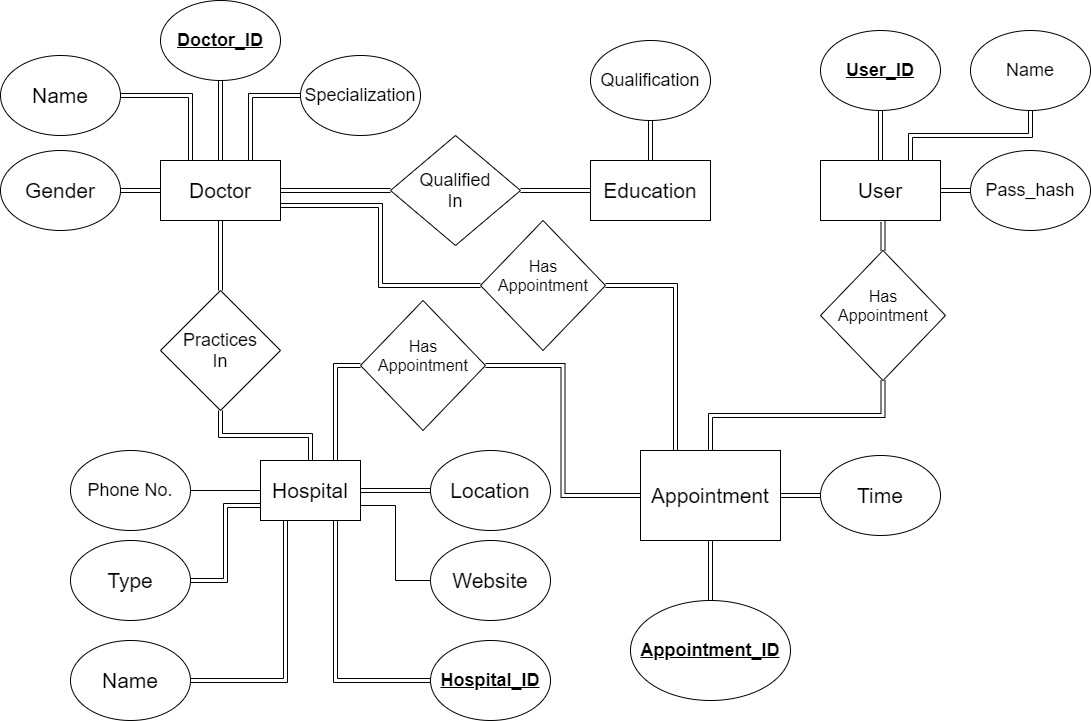

The diagram above was exported from draw.io. Its source (the exported page's mxGraphModel, read from the mxfile embedded in the PNG):
<mxGraphModel dx="1718" dy="450" grid="1" gridSize="10" guides="1" tooltips="1" connect="1" arrows="1" fold="1" page="1" pageScale="1" pageWidth="850" pageHeight="1100" math="0" shadow="0">
  <root>
    <mxCell id="0" />
    <mxCell id="1" parent="0" />
    <mxCell id="qUf2hzk51wOvBfaYsFrn-14" style="edgeStyle=orthogonalEdgeStyle;shape=link;rounded=0;orthogonalLoop=1;jettySize=auto;html=1;entryX=0;entryY=0.5;entryDx=0;entryDy=0;endArrow=none;endFill=0;" parent="1" source="qUf2hzk51wOvBfaYsFrn-1" target="qUf2hzk51wOvBfaYsFrn-13" edge="1">
      <mxGeometry relative="1" as="geometry" />
    </mxCell>
    <mxCell id="qUf2hzk51wOvBfaYsFrn-28" style="edgeStyle=orthogonalEdgeStyle;rounded=0;orthogonalLoop=1;jettySize=auto;html=1;endArrow=none;endFill=0;shape=link;" parent="1" source="qUf2hzk51wOvBfaYsFrn-1" target="qUf2hzk51wOvBfaYsFrn-17" edge="1">
      <mxGeometry relative="1" as="geometry" />
    </mxCell>
    <mxCell id="qUf2hzk51wOvBfaYsFrn-31" style="edgeStyle=orthogonalEdgeStyle;shape=link;rounded=0;orthogonalLoop=1;jettySize=auto;html=1;exitX=0.25;exitY=0;exitDx=0;exitDy=0;entryX=1;entryY=0.5;entryDx=0;entryDy=0;endArrow=none;endFill=0;" parent="1" source="qUf2hzk51wOvBfaYsFrn-1" target="qUf2hzk51wOvBfaYsFrn-2" edge="1">
      <mxGeometry relative="1" as="geometry" />
    </mxCell>
    <mxCell id="aDgKzdJbYjp73AF4PrSy-5" style="edgeStyle=orthogonalEdgeStyle;shape=link;rounded=0;orthogonalLoop=1;jettySize=auto;html=1;exitX=0.75;exitY=0;exitDx=0;exitDy=0;entryX=0;entryY=0.5;entryDx=0;entryDy=0;" parent="1" source="qUf2hzk51wOvBfaYsFrn-1" target="qUf2hzk51wOvBfaYsFrn-5" edge="1">
      <mxGeometry relative="1" as="geometry" />
    </mxCell>
    <mxCell id="aDgKzdJbYjp73AF4PrSy-7" style="edgeStyle=orthogonalEdgeStyle;shape=link;rounded=0;orthogonalLoop=1;jettySize=auto;html=1;exitX=0.5;exitY=0;exitDx=0;exitDy=0;entryX=0.5;entryY=1;entryDx=0;entryDy=0;" parent="1" source="qUf2hzk51wOvBfaYsFrn-1" target="aDgKzdJbYjp73AF4PrSy-6" edge="1">
      <mxGeometry relative="1" as="geometry" />
    </mxCell>
    <mxCell id="QnJc8o1o1DC_0JWr_s8W-10" style="edgeStyle=orthogonalEdgeStyle;shape=link;rounded=0;orthogonalLoop=1;jettySize=auto;html=1;exitX=1;exitY=0.75;exitDx=0;exitDy=0;entryX=0;entryY=0.5;entryDx=0;entryDy=0;" edge="1" parent="1" source="qUf2hzk51wOvBfaYsFrn-1" target="QnJc8o1o1DC_0JWr_s8W-7">
      <mxGeometry relative="1" as="geometry" />
    </mxCell>
    <mxCell id="qUf2hzk51wOvBfaYsFrn-1" value="&lt;font style=&quot;font-size: 21px&quot;&gt;Doctor&lt;/font&gt;" style="rounded=0;whiteSpace=wrap;html=1;" parent="1" vertex="1">
      <mxGeometry x="120" y="160" width="120" height="60" as="geometry" />
    </mxCell>
    <mxCell id="qUf2hzk51wOvBfaYsFrn-2" value="&lt;font style=&quot;font-size: 21px&quot;&gt;Name&lt;/font&gt;" style="ellipse;whiteSpace=wrap;html=1;" parent="1" vertex="1">
      <mxGeometry x="-40" y="55" width="120" height="80" as="geometry" />
    </mxCell>
    <mxCell id="qUf2hzk51wOvBfaYsFrn-5" value="&lt;font style=&quot;font-size: 18px&quot;&gt;Specialization&lt;/font&gt;" style="ellipse;whiteSpace=wrap;html=1;" parent="1" vertex="1">
      <mxGeometry x="260" y="55" width="120" height="80" as="geometry" />
    </mxCell>
    <mxCell id="qUf2hzk51wOvBfaYsFrn-9" value="&lt;font style=&quot;font-size: 21px&quot;&gt;Education&lt;/font&gt;" style="rounded=0;whiteSpace=wrap;html=1;" parent="1" vertex="1">
      <mxGeometry x="550" y="160" width="120" height="60" as="geometry" />
    </mxCell>
    <mxCell id="qUf2hzk51wOvBfaYsFrn-12" style="edgeStyle=orthogonalEdgeStyle;shape=link;rounded=0;orthogonalLoop=1;jettySize=auto;html=1;exitX=0.5;exitY=1;exitDx=0;exitDy=0;entryX=0.5;entryY=0;entryDx=0;entryDy=0;endArrow=none;endFill=0;" parent="1" source="qUf2hzk51wOvBfaYsFrn-11" target="qUf2hzk51wOvBfaYsFrn-9" edge="1">
      <mxGeometry relative="1" as="geometry" />
    </mxCell>
    <mxCell id="qUf2hzk51wOvBfaYsFrn-11" value="&lt;font style=&quot;font-size: 18px&quot;&gt;Qualification&lt;/font&gt;" style="ellipse;whiteSpace=wrap;html=1;" parent="1" vertex="1">
      <mxGeometry x="550" y="40" width="120" height="80" as="geometry" />
    </mxCell>
    <mxCell id="qUf2hzk51wOvBfaYsFrn-15" style="edgeStyle=orthogonalEdgeStyle;shape=link;rounded=0;orthogonalLoop=1;jettySize=auto;html=1;entryX=0;entryY=0.5;entryDx=0;entryDy=0;endArrow=none;endFill=0;" parent="1" source="qUf2hzk51wOvBfaYsFrn-13" target="qUf2hzk51wOvBfaYsFrn-9" edge="1">
      <mxGeometry relative="1" as="geometry" />
    </mxCell>
    <mxCell id="qUf2hzk51wOvBfaYsFrn-13" value="&lt;div style=&quot;font-size: 18px&quot;&gt;&lt;font style=&quot;font-size: 18px&quot;&gt;Qualified&lt;/font&gt;&lt;/div&gt;&lt;div style=&quot;font-size: 18px&quot;&gt;&lt;font style=&quot;font-size: 18px&quot;&gt;In&lt;/font&gt;&lt;br&gt;&lt;/div&gt;" style="rhombus;whiteSpace=wrap;html=1;" parent="1" vertex="1">
      <mxGeometry x="350" y="135" width="130" height="110" as="geometry" />
    </mxCell>
    <mxCell id="qUf2hzk51wOvBfaYsFrn-17" value="&lt;div style=&quot;font-size: 18px&quot;&gt;&lt;font style=&quot;font-size: 18px&quot;&gt;Practices&lt;/font&gt;&lt;/div&gt;&lt;div style=&quot;font-size: 18px&quot;&gt;&lt;font style=&quot;font-size: 18px&quot;&gt;In&lt;/font&gt;&lt;br&gt;&lt;/div&gt;" style="rhombus;whiteSpace=wrap;html=1;" parent="1" vertex="1">
      <mxGeometry x="120" y="290" width="120" height="120" as="geometry" />
    </mxCell>
    <mxCell id="qUf2hzk51wOvBfaYsFrn-20" style="edgeStyle=orthogonalEdgeStyle;rounded=0;orthogonalLoop=1;jettySize=auto;html=1;entryX=1;entryY=0.5;entryDx=0;entryDy=0;endArrow=none;endFill=0;" parent="1" source="qUf2hzk51wOvBfaYsFrn-18" target="qUf2hzk51wOvBfaYsFrn-19" edge="1">
      <mxGeometry relative="1" as="geometry" />
    </mxCell>
    <mxCell id="qUf2hzk51wOvBfaYsFrn-29" style="edgeStyle=orthogonalEdgeStyle;shape=link;rounded=0;orthogonalLoop=1;jettySize=auto;html=1;entryX=0.5;entryY=1;entryDx=0;entryDy=0;endArrow=none;endFill=0;" parent="1" source="qUf2hzk51wOvBfaYsFrn-18" target="qUf2hzk51wOvBfaYsFrn-17" edge="1">
      <mxGeometry relative="1" as="geometry" />
    </mxCell>
    <mxCell id="aDgKzdJbYjp73AF4PrSy-2" style="edgeStyle=orthogonalEdgeStyle;rounded=0;orthogonalLoop=1;jettySize=auto;html=1;exitX=0.25;exitY=1;exitDx=0;exitDy=0;entryX=1;entryY=0.5;entryDx=0;entryDy=0;shape=link;" parent="1" source="qUf2hzk51wOvBfaYsFrn-18" target="aDgKzdJbYjp73AF4PrSy-1" edge="1">
      <mxGeometry relative="1" as="geometry" />
    </mxCell>
    <mxCell id="aDgKzdJbYjp73AF4PrSy-4" style="edgeStyle=orthogonalEdgeStyle;shape=link;rounded=0;orthogonalLoop=1;jettySize=auto;html=1;exitX=0.75;exitY=1;exitDx=0;exitDy=0;entryX=0;entryY=0.5;entryDx=0;entryDy=0;" parent="1" source="qUf2hzk51wOvBfaYsFrn-18" target="aDgKzdJbYjp73AF4PrSy-3" edge="1">
      <mxGeometry relative="1" as="geometry" />
    </mxCell>
    <mxCell id="QnJc8o1o1DC_0JWr_s8W-24" style="edgeStyle=orthogonalEdgeStyle;shape=link;rounded=0;orthogonalLoop=1;jettySize=auto;html=1;exitX=0.75;exitY=0;exitDx=0;exitDy=0;entryX=0;entryY=0.5;entryDx=0;entryDy=0;" edge="1" parent="1" source="qUf2hzk51wOvBfaYsFrn-18" target="QnJc8o1o1DC_0JWr_s8W-22">
      <mxGeometry relative="1" as="geometry" />
    </mxCell>
    <mxCell id="qUf2hzk51wOvBfaYsFrn-18" value="&lt;font style=&quot;font-size: 21px&quot;&gt;Hospital&lt;/font&gt;" style="rounded=0;whiteSpace=wrap;html=1;" parent="1" vertex="1">
      <mxGeometry x="220" y="460" width="100" height="60" as="geometry" />
    </mxCell>
    <mxCell id="qUf2hzk51wOvBfaYsFrn-19" value="&lt;font style=&quot;font-size: 18px&quot;&gt;Phone No.&lt;/font&gt;" style="ellipse;whiteSpace=wrap;html=1;" parent="1" vertex="1">
      <mxGeometry x="30" y="450" width="120" height="80" as="geometry" />
    </mxCell>
    <mxCell id="qUf2hzk51wOvBfaYsFrn-22" style="edgeStyle=orthogonalEdgeStyle;rounded=0;orthogonalLoop=1;jettySize=auto;html=1;entryX=1;entryY=0.5;entryDx=0;entryDy=0;endArrow=none;endFill=0;shape=link;" parent="1" source="qUf2hzk51wOvBfaYsFrn-21" target="qUf2hzk51wOvBfaYsFrn-18" edge="1">
      <mxGeometry relative="1" as="geometry" />
    </mxCell>
    <mxCell id="qUf2hzk51wOvBfaYsFrn-21" value="&lt;font style=&quot;font-size: 21px&quot;&gt;Location&lt;/font&gt;" style="ellipse;whiteSpace=wrap;html=1;" parent="1" vertex="1">
      <mxGeometry x="390" y="450" width="120" height="80" as="geometry" />
    </mxCell>
    <mxCell id="qUf2hzk51wOvBfaYsFrn-24" style="edgeStyle=orthogonalEdgeStyle;rounded=0;orthogonalLoop=1;jettySize=auto;html=1;endArrow=none;endFill=0;entryX=0;entryY=0.75;entryDx=0;entryDy=0;shape=link;" parent="1" source="qUf2hzk51wOvBfaYsFrn-23" target="qUf2hzk51wOvBfaYsFrn-18" edge="1">
      <mxGeometry relative="1" as="geometry">
        <mxPoint x="230" y="530" as="targetPoint" />
      </mxGeometry>
    </mxCell>
    <mxCell id="qUf2hzk51wOvBfaYsFrn-23" value="&lt;font style=&quot;font-size: 21px&quot;&gt;Type&lt;/font&gt;" style="ellipse;whiteSpace=wrap;html=1;" parent="1" vertex="1">
      <mxGeometry x="30" y="540" width="120" height="80" as="geometry" />
    </mxCell>
    <mxCell id="qUf2hzk51wOvBfaYsFrn-27" style="edgeStyle=orthogonalEdgeStyle;rounded=0;orthogonalLoop=1;jettySize=auto;html=1;entryX=1;entryY=0.75;entryDx=0;entryDy=0;endArrow=none;endFill=0;" parent="1" source="qUf2hzk51wOvBfaYsFrn-25" target="qUf2hzk51wOvBfaYsFrn-18" edge="1">
      <mxGeometry relative="1" as="geometry" />
    </mxCell>
    <mxCell id="qUf2hzk51wOvBfaYsFrn-25" value="&lt;font style=&quot;font-size: 21px&quot;&gt;Website&lt;/font&gt;" style="ellipse;whiteSpace=wrap;html=1;" parent="1" vertex="1">
      <mxGeometry x="390" y="540" width="120" height="80" as="geometry" />
    </mxCell>
    <mxCell id="NwuDm7zTsRq2FqZCr9DD-2" style="edgeStyle=orthogonalEdgeStyle;rounded=0;orthogonalLoop=1;jettySize=auto;html=1;entryX=0;entryY=0.5;entryDx=0;entryDy=0;shape=link;" parent="1" source="NwuDm7zTsRq2FqZCr9DD-1" target="qUf2hzk51wOvBfaYsFrn-1" edge="1">
      <mxGeometry relative="1" as="geometry" />
    </mxCell>
    <mxCell id="NwuDm7zTsRq2FqZCr9DD-1" value="&lt;font style=&quot;font-size: 21px&quot;&gt;&lt;span&gt;Gender&lt;/span&gt;&lt;/font&gt;" style="ellipse;whiteSpace=wrap;html=1;" parent="1" vertex="1">
      <mxGeometry x="-40" y="150" width="120" height="80" as="geometry" />
    </mxCell>
    <mxCell id="aDgKzdJbYjp73AF4PrSy-1" value="&lt;font style=&quot;font-size: 21px&quot;&gt;Name&lt;/font&gt;" style="ellipse;whiteSpace=wrap;html=1;" parent="1" vertex="1">
      <mxGeometry x="30" y="640" width="120" height="80" as="geometry" />
    </mxCell>
    <mxCell id="aDgKzdJbYjp73AF4PrSy-3" value="&lt;u&gt;&lt;b&gt;&lt;font style=&quot;font-size: 18px&quot;&gt;Hospital_ID&lt;/font&gt;&lt;/b&gt;&lt;/u&gt;" style="ellipse;whiteSpace=wrap;html=1;" parent="1" vertex="1">
      <mxGeometry x="390" y="640" width="120" height="80" as="geometry" />
    </mxCell>
    <mxCell id="aDgKzdJbYjp73AF4PrSy-6" value="&lt;font size=&quot;1&quot;&gt;&lt;u&gt;&lt;b style=&quot;font-size: 18px&quot;&gt;Doctor_ID&lt;/b&gt;&lt;/u&gt;&lt;/font&gt;" style="ellipse;whiteSpace=wrap;html=1;" parent="1" vertex="1">
      <mxGeometry x="120" width="120" height="80" as="geometry" />
    </mxCell>
    <mxCell id="QnJc8o1o1DC_0JWr_s8W-4" style="edgeStyle=orthogonalEdgeStyle;rounded=0;orthogonalLoop=1;jettySize=auto;html=1;exitX=0.5;exitY=1;exitDx=0;exitDy=0;entryX=0.5;entryY=0;entryDx=0;entryDy=0;shape=link;" edge="1" parent="1" source="QnJc8o1o1DC_0JWr_s8W-2" target="QnJc8o1o1DC_0JWr_s8W-3">
      <mxGeometry relative="1" as="geometry" />
    </mxCell>
    <mxCell id="QnJc8o1o1DC_0JWr_s8W-6" style="edgeStyle=orthogonalEdgeStyle;shape=link;rounded=0;orthogonalLoop=1;jettySize=auto;html=1;exitX=1;exitY=0.5;exitDx=0;exitDy=0;entryX=0;entryY=0.5;entryDx=0;entryDy=0;" edge="1" parent="1" source="QnJc8o1o1DC_0JWr_s8W-2" target="QnJc8o1o1DC_0JWr_s8W-5">
      <mxGeometry relative="1" as="geometry" />
    </mxCell>
    <mxCell id="QnJc8o1o1DC_0JWr_s8W-2" value="&lt;span style=&quot;font-size: 21px&quot;&gt;Appointment&lt;br&gt;&lt;/span&gt;" style="rounded=0;whiteSpace=wrap;html=1;" vertex="1" parent="1">
      <mxGeometry x="600" y="450" width="140" height="90" as="geometry" />
    </mxCell>
    <mxCell id="QnJc8o1o1DC_0JWr_s8W-3" value="&lt;u&gt;&lt;b&gt;&lt;font style=&quot;font-size: 18px&quot;&gt;Appointment_ID&lt;/font&gt;&lt;/b&gt;&lt;/u&gt;" style="ellipse;whiteSpace=wrap;html=1;" vertex="1" parent="1">
      <mxGeometry x="590" y="600" width="160" height="100" as="geometry" />
    </mxCell>
    <mxCell id="QnJc8o1o1DC_0JWr_s8W-5" value="&lt;span style=&quot;font-size: 21px&quot;&gt;Time&lt;br&gt;&lt;/span&gt;" style="ellipse;whiteSpace=wrap;html=1;" vertex="1" parent="1">
      <mxGeometry x="780" y="455" width="120" height="80" as="geometry" />
    </mxCell>
    <mxCell id="QnJc8o1o1DC_0JWr_s8W-11" style="edgeStyle=orthogonalEdgeStyle;shape=link;rounded=0;orthogonalLoop=1;jettySize=auto;html=1;exitX=1;exitY=0.5;exitDx=0;exitDy=0;entryX=0.25;entryY=0;entryDx=0;entryDy=0;" edge="1" parent="1" source="QnJc8o1o1DC_0JWr_s8W-7" target="QnJc8o1o1DC_0JWr_s8W-2">
      <mxGeometry relative="1" as="geometry" />
    </mxCell>
    <mxCell id="QnJc8o1o1DC_0JWr_s8W-7" value="&lt;div style=&quot;font-size: 18px&quot;&gt;&lt;br&gt;&lt;/div&gt;" style="rhombus;whiteSpace=wrap;html=1;align=center;horizontal=1;verticalAlign=middle;labelPosition=center;verticalLabelPosition=middle;" vertex="1" parent="1">
      <mxGeometry x="440" y="220" width="125" height="130" as="geometry" />
    </mxCell>
    <mxCell id="QnJc8o1o1DC_0JWr_s8W-8" value="&lt;font style=&quot;font-size: 16px&quot;&gt;Has&lt;br&gt;Appointment&lt;/font&gt;" style="text;html=1;strokeColor=none;fillColor=none;align=center;verticalAlign=middle;whiteSpace=wrap;rounded=0;" vertex="1" parent="1">
      <mxGeometry x="482.5" y="265" width="40" height="20" as="geometry" />
    </mxCell>
    <mxCell id="QnJc8o1o1DC_0JWr_s8W-25" style="edgeStyle=orthogonalEdgeStyle;shape=link;rounded=0;orthogonalLoop=1;jettySize=auto;html=1;exitX=1;exitY=0.5;exitDx=0;exitDy=0;entryX=0;entryY=0.5;entryDx=0;entryDy=0;" edge="1" parent="1" source="QnJc8o1o1DC_0JWr_s8W-22" target="QnJc8o1o1DC_0JWr_s8W-2">
      <mxGeometry relative="1" as="geometry" />
    </mxCell>
    <mxCell id="QnJc8o1o1DC_0JWr_s8W-22" value="&lt;div style=&quot;font-size: 18px&quot;&gt;&lt;br&gt;&lt;/div&gt;" style="rhombus;whiteSpace=wrap;html=1;align=center;horizontal=1;verticalAlign=middle;labelPosition=center;verticalLabelPosition=middle;" vertex="1" parent="1">
      <mxGeometry x="320" y="300" width="125" height="130" as="geometry" />
    </mxCell>
    <mxCell id="QnJc8o1o1DC_0JWr_s8W-23" value="&lt;font style=&quot;font-size: 16px&quot;&gt;Has&lt;br&gt;Appointment&lt;/font&gt;" style="text;html=1;strokeColor=none;fillColor=none;align=center;verticalAlign=middle;whiteSpace=wrap;rounded=0;" vertex="1" parent="1">
      <mxGeometry x="362.5" y="345" width="40" height="20" as="geometry" />
    </mxCell>
    <mxCell id="QnJc8o1o1DC_0JWr_s8W-30" style="edgeStyle=orthogonalEdgeStyle;shape=link;rounded=0;orthogonalLoop=1;jettySize=auto;html=1;exitX=1;exitY=0.5;exitDx=0;exitDy=0;entryX=0;entryY=0.5;entryDx=0;entryDy=0;" edge="1" parent="1" source="QnJc8o1o1DC_0JWr_s8W-26" target="QnJc8o1o1DC_0JWr_s8W-29">
      <mxGeometry relative="1" as="geometry" />
    </mxCell>
    <mxCell id="QnJc8o1o1DC_0JWr_s8W-32" style="edgeStyle=orthogonalEdgeStyle;shape=link;rounded=0;orthogonalLoop=1;jettySize=auto;html=1;exitX=0.75;exitY=0;exitDx=0;exitDy=0;entryX=0.5;entryY=1;entryDx=0;entryDy=0;" edge="1" parent="1" source="QnJc8o1o1DC_0JWr_s8W-26" target="QnJc8o1o1DC_0JWr_s8W-31">
      <mxGeometry relative="1" as="geometry" />
    </mxCell>
    <mxCell id="QnJc8o1o1DC_0JWr_s8W-35" style="edgeStyle=orthogonalEdgeStyle;shape=link;rounded=0;orthogonalLoop=1;jettySize=auto;html=1;exitX=0.5;exitY=1;exitDx=0;exitDy=0;entryX=0.5;entryY=0;entryDx=0;entryDy=0;" edge="1" parent="1" source="QnJc8o1o1DC_0JWr_s8W-26" target="QnJc8o1o1DC_0JWr_s8W-33">
      <mxGeometry relative="1" as="geometry" />
    </mxCell>
    <mxCell id="QnJc8o1o1DC_0JWr_s8W-26" value="&lt;span style=&quot;font-size: 21px&quot;&gt;User&lt;br&gt;&lt;/span&gt;" style="rounded=0;whiteSpace=wrap;html=1;" vertex="1" parent="1">
      <mxGeometry x="780" y="160" width="120" height="60" as="geometry" />
    </mxCell>
    <mxCell id="QnJc8o1o1DC_0JWr_s8W-28" style="edgeStyle=orthogonalEdgeStyle;shape=link;rounded=0;orthogonalLoop=1;jettySize=auto;html=1;exitX=0.5;exitY=1;exitDx=0;exitDy=0;" edge="1" parent="1" source="QnJc8o1o1DC_0JWr_s8W-27" target="QnJc8o1o1DC_0JWr_s8W-26">
      <mxGeometry relative="1" as="geometry" />
    </mxCell>
    <mxCell id="QnJc8o1o1DC_0JWr_s8W-27" value="&lt;span style=&quot;font-size: 18px&quot;&gt;&lt;b&gt;&lt;u&gt;User_ID&lt;/u&gt;&lt;/b&gt;&lt;/span&gt;" style="ellipse;whiteSpace=wrap;html=1;" vertex="1" parent="1">
      <mxGeometry x="780" y="30" width="120" height="80" as="geometry" />
    </mxCell>
    <mxCell id="QnJc8o1o1DC_0JWr_s8W-29" value="&lt;span style=&quot;font-size: 18px&quot;&gt;Pass_hash&lt;/span&gt;" style="ellipse;whiteSpace=wrap;html=1;" vertex="1" parent="1">
      <mxGeometry x="930" y="150" width="120" height="80" as="geometry" />
    </mxCell>
    <mxCell id="QnJc8o1o1DC_0JWr_s8W-31" value="&lt;span style=&quot;font-size: 18px&quot;&gt;Name&lt;br&gt;&lt;/span&gt;" style="ellipse;whiteSpace=wrap;html=1;" vertex="1" parent="1">
      <mxGeometry x="930" y="30" width="120" height="80" as="geometry" />
    </mxCell>
    <mxCell id="QnJc8o1o1DC_0JWr_s8W-36" style="edgeStyle=orthogonalEdgeStyle;shape=link;rounded=0;orthogonalLoop=1;jettySize=auto;html=1;exitX=0.5;exitY=1;exitDx=0;exitDy=0;entryX=0.5;entryY=0;entryDx=0;entryDy=0;" edge="1" parent="1" source="QnJc8o1o1DC_0JWr_s8W-33" target="QnJc8o1o1DC_0JWr_s8W-2">
      <mxGeometry relative="1" as="geometry" />
    </mxCell>
    <mxCell id="QnJc8o1o1DC_0JWr_s8W-33" value="&lt;div style=&quot;font-size: 18px&quot;&gt;&lt;br&gt;&lt;/div&gt;" style="rhombus;whiteSpace=wrap;html=1;align=center;horizontal=1;verticalAlign=middle;labelPosition=center;verticalLabelPosition=middle;" vertex="1" parent="1">
      <mxGeometry x="780" y="250" width="125" height="130" as="geometry" />
    </mxCell>
    <mxCell id="QnJc8o1o1DC_0JWr_s8W-34" value="&lt;font style=&quot;font-size: 16px&quot;&gt;Has&lt;br&gt;Appointment&lt;/font&gt;" style="text;html=1;strokeColor=none;fillColor=none;align=center;verticalAlign=middle;whiteSpace=wrap;rounded=0;" vertex="1" parent="1">
      <mxGeometry x="822.5" y="295" width="40" height="20" as="geometry" />
    </mxCell>
  </root>
</mxGraphModel>